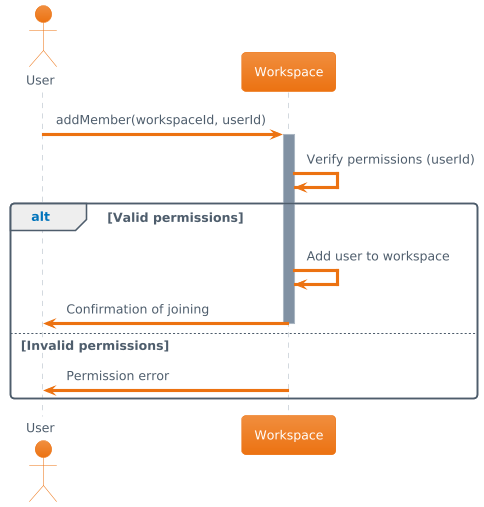

The diagram above was rendered by PlantUML. Its source (embedded in the PNG):
@startuml
!theme aws-orange
actor User
participant "Workspace" as Workspace

User -> Workspace : addMember(workspaceId, userId)
activate Workspace

Workspace -> Workspace : Verify permissions (userId)
alt Valid permissions
    Workspace -> Workspace : Add user to workspace
    Workspace -> User : Confirmation of joining
else Invalid permissions
    deactivate Workspace
    Workspace -> User : Permission error
end

deactivate Workspace
@enduml